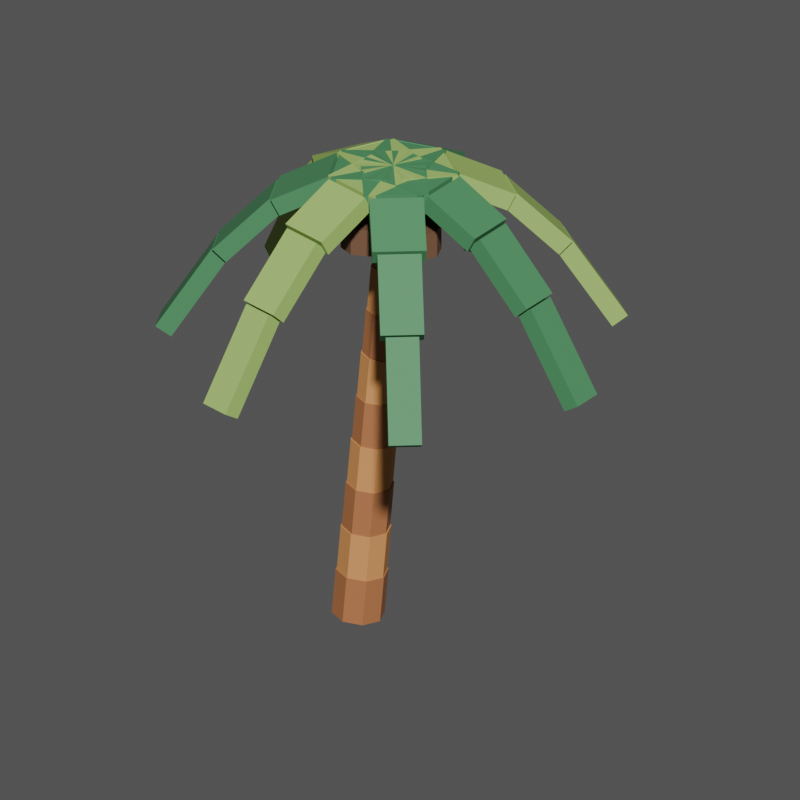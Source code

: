 # Source: island_palm.blend  (saved by Blender 5.2.44; exported with 4.5.12 LTS)
import bpy
from mathutils import Matrix  # noqa: F401  (used for matrix-valued properties, if any)

bpy.ops.wm.read_factory_settings(use_empty=True)
scene = bpy.context.scene
scene.name = 'Main_13_island_palm'

# ---- materials (node trees are filled in below, after node groups)
mat_main_wood = bpy.data.materials.new('Main_wood')
mat_main_wood.diffuse_color = (0.3005, 0.117, 0.04092, 1.0)
mat_main_wood2 = bpy.data.materials.new('Main_wood2')
mat_main_wood2.diffuse_color = (0.4735, 0.2159, 0.06301, 1.0)
mat_main_green = bpy.data.materials.new('Main_green')
mat_main_green.diffuse_color = (0.04092, 0.1812, 0.07036, 1.0)
mat_main_leaf2 = bpy.data.materials.new('Main_leaf2')
mat_main_leaf2.diffuse_color = (0.2423, 0.3968, 0.0865, 1.0)
mat_main_wood_dark = bpy.data.materials.new('Main_wood_dark')
mat_main_wood_dark.diffuse_color = (0.117, 0.05613, 0.02732, 1.0)

# ---- material node trees
mat_main_wood.use_nodes = True; mat_main_wood.node_tree.nodes.clear()
_N = mat_main_wood.node_tree.nodes; _L = mat_main_wood.node_tree.links
n0 = _N.new('ShaderNodeBsdfPrincipled'); n0.name = '原理化 BSDF'; n0.location = (-200, 100)
n0.inputs[0].default_value = (0.3005, 0.117, 0.04092, 1.0)
n0.inputs[2].default_value = 0.73
n0.inputs[10].default_value = 0.005
n1 = _N.new('ShaderNodeOutputMaterial'); n1.name = '材质输出'; n1.location = (200, 100)
_L.new(n0.outputs[0], n1.inputs[0])
n1.is_active_output = True
mat_main_wood2.use_nodes = True; mat_main_wood2.node_tree.nodes.clear()
_N = mat_main_wood2.node_tree.nodes; _L = mat_main_wood2.node_tree.links
n0 = _N.new('ShaderNodeBsdfPrincipled'); n0.name = '原理化 BSDF'; n0.location = (-200, 100)
n0.inputs[0].default_value = (0.4735, 0.2159, 0.06301, 1.0)
n0.inputs[2].default_value = 0.73
n0.inputs[10].default_value = 0.005
n1 = _N.new('ShaderNodeOutputMaterial'); n1.name = '材质输出'; n1.location = (200, 100)
_L.new(n0.outputs[0], n1.inputs[0])
n1.is_active_output = True
mat_main_green.use_nodes = True; mat_main_green.node_tree.nodes.clear()
_N = mat_main_green.node_tree.nodes; _L = mat_main_green.node_tree.links
n0 = _N.new('ShaderNodeBsdfPrincipled'); n0.name = '原理化 BSDF'; n0.location = (-200, 100)
n0.inputs[0].default_value = (0.04092, 0.1812, 0.07036, 1.0)
n0.inputs[2].default_value = 0.73
n0.inputs[10].default_value = 0.005
n1 = _N.new('ShaderNodeOutputMaterial'); n1.name = '材质输出'; n1.location = (200, 100)
_L.new(n0.outputs[0], n1.inputs[0])
n1.is_active_output = True
mat_main_leaf2.use_nodes = True; mat_main_leaf2.node_tree.nodes.clear()
_N = mat_main_leaf2.node_tree.nodes; _L = mat_main_leaf2.node_tree.links
n0 = _N.new('ShaderNodeBsdfPrincipled'); n0.name = '原理化 BSDF'; n0.location = (-200, 100)
n0.inputs[0].default_value = (0.2423, 0.3968, 0.0865, 1.0)
n0.inputs[2].default_value = 0.73
n0.inputs[10].default_value = 0.005
n1 = _N.new('ShaderNodeOutputMaterial'); n1.name = '材质输出'; n1.location = (200, 100)
_L.new(n0.outputs[0], n1.inputs[0])
n1.is_active_output = True
mat_main_wood_dark.use_nodes = True; mat_main_wood_dark.node_tree.nodes.clear()
_N = mat_main_wood_dark.node_tree.nodes; _L = mat_main_wood_dark.node_tree.links
n0 = _N.new('ShaderNodeBsdfPrincipled'); n0.name = '原理化 BSDF'; n0.location = (-200, 100)
n0.inputs[0].default_value = (0.117, 0.05613, 0.02732, 1.0)
n0.inputs[2].default_value = 0.73
n0.inputs[10].default_value = 0.005
n1 = _N.new('ShaderNodeOutputMaterial'); n1.name = '材质输出'; n1.location = (200, 100)
_L.new(n0.outputs[0], n1.inputs[0])
n1.is_active_output = True

# ---- world
world_island_palm_world_001 = bpy.data.worlds.new('island_palm_world.001'); scene.world = world_island_palm_world_001
world_island_palm_world_001.use_nodes = True; world_island_palm_world_001.node_tree.nodes.clear()
_N = world_island_palm_world_001.node_tree.nodes; _L = world_island_palm_world_001.node_tree.links
n0 = _N.new('ShaderNodeBackground'); n0.name = '背景'; n0.location = (-200, 100)
n0.inputs[0].default_value = (0.05, 0.05, 0.05, 1.0)
n1 = _N.new('ShaderNodeOutputWorld'); n1.name = '世界输出'; n1.location = (200, 100)
_L.new(n0.outputs[0], n1.inputs[0])
n1.is_active_output = True
world_island_palm_world_001.color = (0.19, 0.26, 0.31)

# ---- cameras
cam_island_palm_camera_001 = bpy.data.cameras.new('island_palm_camera.001')
cam_island_palm_camera_001.type = 'ORTHO'
cam_island_palm_camera_001.ortho_scale = 5.407

# ---- meshes
me_island_palm_body_wood_001 = bpy.data.meshes.new('island_palm_body_wood.001')
me_island_palm_body_wood_001.from_pydata([(-2.765e-09, 0.182, 7.87e-08), (-0.1281, 0.1287, 0.01232), (-0.1812, -1.49e-08, 0.01742), (-0.1281, -0.1287, 0.01232), (2.765e-09, -0.182, -7.87e-08), (0.1281, -0.1287, -0.01232), (0.1812, 1.49e-08, -0.01742), (0.1281, 0.1287, -0.01232), (0.0325, 0.182, 0.338), (-0.0956, 0.1287, 0.3503), (-0.1487, -1.49e-08, 0.3554), (-0.0956, -0.1287, 0.3503), (0.0325, -0.182, 0.338), (0.1606, -0.1287, 0.3257), (0.2137, 1.49e-08, 0.3206), (0.1606, 0.1287, 0.3257), (0.065, 0.1664, 0.676), (-0.05212, 0.1177, 0.6873), (-0.1006, -7.451e-09, 0.6919), (-0.05212, -0.1177, 0.6873), (0.065, -0.1664, 0.676), (0.1821, -0.1177, 0.6647), (0.2306, 7.451e-09, 0.6601), (0.1821, 0.1177, 0.6647), (0.0975, 0.1664, 1.014), (-0.01962, 0.1177, 1.025), (-0.06814, -7.451e-09, 1.03), (-0.01962, -0.1177, 1.025), (0.0975, -0.1664, 1.014), (0.2146, -0.1177, 1.003), (0.2631, 7.451e-09, 0.9981), (0.2146, 0.1177, 1.003), (0.13, 0.1508, 1.352), (0.02386, 0.1066, 1.362), (-0.02011, -7.451e-09, 1.366), (0.02386, -0.1066, 1.362), (0.13, -0.1508, 1.352), (0.2361, -0.1066, 1.342), (0.2801, 7.451e-09, 1.338), (0.2361, 0.1066, 1.342), (0.1625, 0.1508, 1.69), (0.05636, 0.1066, 1.7), (0.01239, -7.451e-09, 1.704), (0.05636, -0.1066, 1.7), (0.1625, -0.1508, 1.69), (0.2686, -0.1066, 1.68), (0.3126, 7.451e-09, 1.676), (0.2686, 0.1066, 1.68), (0.195, 0.1352, 2.028), (0.09984, 0.0956, 2.037), (0.06042, 0.0, 2.041), (0.09984, -0.0956, 2.037), (0.195, -0.1352, 2.028), (0.2902, -0.0956, 2.019), (0.3296, 0.0, 2.015), (0.2902, 0.0956, 2.019), (0.2275, 0.1352, 2.366), (0.1323, 0.0956, 2.375), (0.09292, 0.0, 2.379), (0.1323, -0.0956, 2.375), (0.2275, -0.1352, 2.366), (0.3227, -0.0956, 2.357), (0.3621, 0.0, 2.353), (0.3227, 0.0956, 2.357), (0.26, 0.1196, 2.704), (0.1758, 0.08457, 2.712), (0.1409, 0.0, 2.715), (0.1758, -0.08457, 2.712), (0.26, -0.1196, 2.704), (0.3442, -0.08457, 2.696), (0.3791, 0.0, 2.693), (0.3442, 0.08457, 2.696), (0.2925, 0.1196, 3.042), (0.2083, 0.08457, 3.05), (0.1734, 0.0, 3.053), (0.2083, -0.08457, 3.05), (0.2925, -0.1196, 3.042), (0.3767, -0.08457, 3.034), (0.4116, 0.0, 3.031), (0.3767, 0.08457, 3.034)], [], [(0, 1, 9, 8), (1, 2, 10, 9), (2, 3, 11, 10), (3, 4, 12, 11), (4, 5, 13, 12), (5, 6, 14, 13), (6, 7, 15, 14), (7, 0, 8, 15), (7, 6, 5, 4, 3, 2, 1, 0), (8, 9, 10, 11, 12, 13, 14, 15), (16, 17, 25, 24), (17, 18, 26, 25), (18, 19, 27, 26), (19, 20, 28, 27), (20, 21, 29, 28), (21, 22, 30, 29), (22, 23, 31, 30), (23, 16, 24, 31), (23, 22, 21, 20, 19, 18, 17, 16), (24, 25, 26, 27, 28, 29, 30, 31), (32, 33, 41, 40), (33, 34, 42, 41), (34, 35, 43, 42), (35, 36, 44, 43), (36, 37, 45, 44), (37, 38, 46, 45), (38, 39, 47, 46), (39, 32, 40, 47), (39, 38, 37, 36, 35, 34, 33, 32), (40, 41, 42, 43, 44, 45, 46, 47), (48, 49, 57, 56), (49, 50, 58, 57), (50, 51, 59, 58), (51, 52, 60, 59), (52, 53, 61, 60), (53, 54, 62, 61), (54, 55, 63, 62), (55, 48, 56, 63), (55, 54, 53, 52, 51, 50, 49, 48), (56, 57, 58, 59, 60, 61, 62, 63), (64, 65, 73, 72), (65, 66, 74, 73), (66, 67, 75, 74), (67, 68, 76, 75), (68, 69, 77, 76), (69, 70, 78, 77), (70, 71, 79, 78), (71, 64, 72, 79), (71, 70, 69, 68, 67, 66, 65, 64), (72, 73, 74, 75, 76, 77, 78, 79)])
me_island_palm_body_wood_001.materials.append(mat_main_wood)
me_island_palm_body_wood_001.update()
me_island_palm_body_wood2_001 = bpy.data.meshes.new('island_palm_body_wood2.001')
me_island_palm_body_wood2_001.from_pydata([(0.0325, 0.1742, 0.338), (-0.09011, 0.1232, 0.3498), (-0.1409, -1.49e-08, 0.3547), (-0.09011, -0.1232, 0.3498), (0.0325, -0.1742, 0.338), (0.1551, -0.1232, 0.3262), (0.2059, 1.49e-08, 0.3213), (0.1551, 0.1232, 0.3262), (0.065, 0.1742, 0.676), (-0.05761, 0.1232, 0.6878), (-0.1084, -1.49e-08, 0.6927), (-0.05761, -0.1232, 0.6878), (0.065, -0.1742, 0.676), (0.1876, -0.1232, 0.6642), (0.2384, 1.49e-08, 0.6593), (0.1876, 0.1232, 0.6642), (0.0975, 0.1586, 1.014), (-0.01413, 0.1121, 1.025), (-0.06037, 0.0, 1.029), (-0.01413, -0.1121, 1.025), (0.0975, -0.1586, 1.014), (0.2091, -0.1121, 1.003), (0.2554, 0.0, 0.9988), (0.2091, 0.1121, 1.003), (0.13, 0.1586, 1.352), (0.01837, 0.1121, 1.363), (-0.02787, 0.0, 1.367), (0.01837, -0.1121, 1.363), (0.13, -0.1586, 1.352), (0.2416, -0.1121, 1.341), (0.2879, 0.0, 1.337), (0.2416, 0.1121, 1.341), (0.1625, 0.143, 1.69), (0.06185, 0.1011, 1.7), (0.02016, 0.0, 1.704), (0.06185, -0.1011, 1.7), (0.1625, -0.143, 1.69), (0.2632, -0.1011, 1.68), (0.3048, 0.0, 1.676), (0.2632, 0.1011, 1.68), (0.195, 0.143, 2.028), (0.09435, 0.1011, 2.038), (0.05266, 0.0, 2.042), (0.09435, -0.1011, 2.038), (0.195, -0.143, 2.028), (0.2957, -0.1011, 2.018), (0.3373, 0.0, 2.014), (0.2957, 0.1011, 2.018), (0.2275, 0.1274, 2.366), (0.1378, 0.09009, 2.375), (0.1007, -7.451e-09, 2.378), (0.1378, -0.09009, 2.375), (0.2275, -0.1274, 2.366), (0.3172, -0.09009, 2.357), (0.3543, 7.451e-09, 2.354), (0.3172, 0.09009, 2.357), (0.26, 0.1274, 2.704), (0.1703, 0.09009, 2.713), (0.1332, -7.451e-09, 2.716), (0.1703, -0.09009, 2.713), (0.26, -0.1274, 2.704), (0.3497, -0.09009, 2.695), (0.3868, 7.451e-09, 2.692), (0.3497, 0.09009, 2.695)], [], [(0, 1, 9, 8), (1, 2, 10, 9), (2, 3, 11, 10), (3, 4, 12, 11), (4, 5, 13, 12), (5, 6, 14, 13), (6, 7, 15, 14), (7, 0, 8, 15), (7, 6, 5, 4, 3, 2, 1, 0), (8, 9, 10, 11, 12, 13, 14, 15), (16, 17, 25, 24), (17, 18, 26, 25), (18, 19, 27, 26), (19, 20, 28, 27), (20, 21, 29, 28), (21, 22, 30, 29), (22, 23, 31, 30), (23, 16, 24, 31), (23, 22, 21, 20, 19, 18, 17, 16), (24, 25, 26, 27, 28, 29, 30, 31), (32, 33, 41, 40), (33, 34, 42, 41), (34, 35, 43, 42), (35, 36, 44, 43), (36, 37, 45, 44), (37, 38, 46, 45), (38, 39, 47, 46), (39, 32, 40, 47), (39, 38, 37, 36, 35, 34, 33, 32), (40, 41, 42, 43, 44, 45, 46, 47), (48, 49, 57, 56), (49, 50, 58, 57), (50, 51, 59, 58), (51, 52, 60, 59), (52, 53, 61, 60), (53, 54, 62, 61), (54, 55, 63, 62), (55, 48, 56, 63), (55, 54, 53, 52, 51, 50, 49, 48), (56, 57, 58, 59, 60, 61, 62, 63)])
me_island_palm_body_wood2_001.materials.append(mat_main_wood2)
me_island_palm_body_wood2_001.update()
me_island_palm_body_green_001 = bpy.data.meshes.new('island_palm_body_green.001')
me_island_palm_body_green_001.from_pydata([(0.2882, -0.221, 3.341), (0.2882, 0.221, 3.341), (0.2968, 0.221, 3.471), (0.2968, -0.221, 3.471), (0.6782, -0.221, 3.315), (0.6782, 0.221, 3.315), (0.6868, 0.221, 3.445), (0.6868, -0.221, 3.445), (0.6519, -0.1853, 3.323), (0.6519, 0.1852, 3.323), (0.7131, 0.1852, 3.437), (0.7131, -0.1853, 3.437), (1.042, -0.1852, 3.115), (1.042, 0.1853, 3.115), (1.103, 0.1853, 3.229), (1.103, -0.1852, 3.229), (1.025, -0.1495, 3.128), (1.025, 0.1495, 3.128), (1.12, 0.1495, 3.216), (1.12, -0.1495, 3.216), (1.415, -0.1495, 2.712), (1.415, 0.1495, 2.712), (1.51, 0.1495, 2.8), (1.51, -0.1495, 2.8), (1.407, -0.1138, 2.722), (1.407, 0.1137, 2.722), (1.518, 0.1137, 2.79), (1.518, -0.1138, 2.79), (1.797, -0.1137, 2.098), (1.797, 0.1138, 2.098), (1.908, 0.1138, 2.166), (1.908, -0.1137, 2.166), (0.5089, 0.04496, 3.341), (0.078, -0.05339, 3.341), (0.07608, -0.04496, 3.471), (0.507, 0.05339, 3.471), (0.4221, 0.4252, 3.315), (-0.00878, 0.3268, 3.315), (-0.0107, 0.3353, 3.445), (0.4202, 0.4336, 3.445), (0.3931, 0.3916, 3.323), (0.03192, 0.3092, 3.323), (0.0183, 0.3688, 3.437), (0.3795, 0.4513, 3.437), (0.3063, 0.7718, 3.115), (-0.05487, 0.6894, 3.115), (-0.06848, 0.749, 3.229), (0.2927, 0.8315, 3.229), (0.2752, 0.7475, 3.128), (-0.01627, 0.6809, 3.128), (-0.03737, 0.7734, 3.216), (0.2541, 0.8399, 3.216), (0.1885, 1.128, 2.712), (-0.103, 1.061, 2.712), (-0.1242, 1.154, 2.8), (0.1674, 1.22, 2.8), (0.1553, 1.112, 2.722), (-0.06648, 1.062, 2.722), (-0.09101, 1.169, 2.79), (0.1308, 1.22, 2.79), (0.06853, 1.492, 2.098), (-0.1533, 1.442, 2.098), (-0.1778, 1.549, 2.166), (0.044, 1.6, 2.166), (0.2005, 0.201, 3.341), (0.3923, -0.1972, 3.341), (0.3845, -0.201, 3.471), (0.1927, 0.1972, 3.471), (-0.1509, 0.03178, 3.315), (0.04091, -0.3665, 3.315), (0.03311, -0.3702, 3.445), (-0.1587, 0.02802, 3.445), (-0.1117, 0.01096, 3.323), (0.04906, -0.3228, 3.323), (-0.00606, -0.3494, 3.437), (-0.1668, -0.01558, 3.437), (-0.4631, -0.1583, 3.115), (-0.3023, -0.4921, 3.115), (-0.3574, -0.5186, 3.229), (-0.5182, -0.1848, 3.229), (-0.4324, -0.1832, 3.128), (-0.3027, -0.4525, 3.128), (-0.3881, -0.4937, 3.216), (-0.5178, -0.2243, 3.216), (-0.7838, -0.3524, 2.712), (-0.654, -0.6218, 2.712), (-0.7395, -0.6629, 2.8), (-0.8692, -0.3935, 2.8), (-0.7613, -0.3812, 2.722), (-0.6626, -0.5862, 2.722), (-0.7619, -0.634, 2.79), (-0.8606, -0.4291, 2.79), (-1.113, -0.5505, 2.098), (-1.014, -0.7554, 2.098), (-1.113, -0.8033, 2.166), (-1.212, -0.5983, 2.166), (0.117, -0.1344, 3.341), (0.4626, 0.1412, 3.341), (0.468, 0.1344, 3.471), (0.1224, -0.1412, 3.471), (0.3602, -0.4393, 3.315), (0.7057, -0.1637, 3.315), (0.7111, -0.1705, 3.445), (0.3656, -0.4461, 3.445), (0.3718, -0.3965, 3.323), (0.6614, -0.1655, 3.323), (0.6996, -0.2133, 3.437), (0.4099, -0.4443, 3.437), (0.6149, -0.7014, 3.115), (0.9046, -0.4704, 3.115), (0.9427, -0.5182, 3.229), (0.6531, -0.7492, 3.229), (0.6324, -0.666, 3.128), (0.8661, -0.4795, 3.128), (0.9253, -0.5537, 3.216), (0.6915, -0.7401, 3.216), (0.8755, -0.9709, 2.712), (1.109, -0.7845, 2.712), (1.168, -0.8586, 2.8), (0.9347, -1.045, 2.8), (0.8987, -0.9426, 2.722), (1.077, -0.8007, 2.722), (1.145, -0.8869, 2.79), (0.9674, -1.029, 2.79), (1.142, -1.247, 2.098), (1.32, -1.106, 2.098), (1.388, -1.192, 2.166), (1.211, -1.334, 2.166)], [], [(0, 3, 2, 1), (4, 5, 6, 7), (0, 1, 5, 4), (1, 2, 6, 5), (2, 3, 7, 6), (3, 0, 4, 7), (8, 11, 10, 9), (12, 13, 14, 15), (8, 9, 13, 12), (9, 10, 14, 13), (10, 11, 15, 14), (11, 8, 12, 15), (16, 19, 18, 17), (20, 21, 22, 23), (16, 17, 21, 20), (17, 18, 22, 21), (18, 19, 23, 22), (19, 16, 20, 23), (24, 27, 26, 25), (28, 29, 30, 31), (24, 25, 29, 28), (25, 26, 30, 29), (26, 27, 31, 30), (27, 24, 28, 31), (32, 35, 34, 33), (36, 37, 38, 39), (32, 33, 37, 36), (33, 34, 38, 37), (34, 35, 39, 38), (35, 32, 36, 39), (40, 43, 42, 41), (44, 45, 46, 47), (40, 41, 45, 44), (41, 42, 46, 45), (42, 43, 47, 46), (43, 40, 44, 47), (48, 51, 50, 49), (52, 53, 54, 55), (48, 49, 53, 52), (49, 50, 54, 53), (50, 51, 55, 54), (51, 48, 52, 55), (56, 59, 58, 57), (60, 61, 62, 63), (56, 57, 61, 60), (57, 58, 62, 61), (58, 59, 63, 62), (59, 56, 60, 63), (64, 67, 66, 65), (68, 69, 70, 71), (64, 65, 69, 68), (65, 66, 70, 69), (66, 67, 71, 70), (67, 64, 68, 71), (72, 75, 74, 73), (76, 77, 78, 79), (72, 73, 77, 76), (73, 74, 78, 77), (74, 75, 79, 78), (75, 72, 76, 79), (80, 83, 82, 81), (84, 85, 86, 87), (80, 81, 85, 84), (81, 82, 86, 85), (82, 83, 87, 86), (83, 80, 84, 87), (88, 91, 90, 89), (92, 93, 94, 95), (88, 89, 93, 92), (89, 90, 94, 93), (90, 91, 95, 94), (91, 88, 92, 95), (96, 99, 98, 97), (100, 101, 102, 103), (96, 97, 101, 100), (97, 98, 102, 101), (98, 99, 103, 102), (99, 96, 100, 103), (104, 107, 106, 105), (108, 109, 110, 111), (104, 105, 109, 108), (105, 106, 110, 109), (106, 107, 111, 110), (107, 104, 108, 111), (112, 115, 114, 113), (116, 117, 118, 119), (112, 113, 117, 116), (113, 114, 118, 117), (114, 115, 119, 118), (115, 112, 116, 119), (120, 123, 122, 121), (124, 125, 126, 127), (120, 121, 125, 124), (121, 122, 126, 125), (122, 123, 127, 126), (123, 120, 124, 127)])
me_island_palm_body_green_001.materials.append(mat_main_green)
me_island_palm_body_green_001.update()
me_island_palm_body_leaf2_001 = bpy.data.meshes.new('island_palm_body_leaf2.001')
me_island_palm_body_leaf2_001.from_pydata([(0.4626, -0.1412, 3.341), (0.117, 0.1344, 3.341), (0.1224, 0.1412, 3.471), (0.468, -0.1344, 3.471), (0.7057, 0.1637, 3.315), (0.3602, 0.4393, 3.315), (0.3656, 0.4461, 3.445), (0.7111, 0.1705, 3.445), (0.6614, 0.1655, 3.323), (0.3718, 0.3965, 3.323), (0.4099, 0.4443, 3.437), (0.6996, 0.2133, 3.437), (0.9046, 0.4704, 3.115), (0.6149, 0.7014, 3.115), (0.6531, 0.7492, 3.229), (0.9427, 0.5182, 3.229), (0.8661, 0.4795, 3.128), (0.6324, 0.666, 3.128), (0.6915, 0.7401, 3.216), (0.9253, 0.5537, 3.216), (1.109, 0.7845, 2.712), (0.8755, 0.9709, 2.712), (0.9347, 1.045, 2.8), (1.168, 0.8586, 2.8), (1.077, 0.8007, 2.722), (0.8987, 0.9426, 2.722), (0.9674, 1.029, 2.79), (1.145, 0.8869, 2.79), (1.32, 1.106, 2.098), (1.142, 1.247, 2.098), (1.211, 1.334, 2.166), (1.388, 1.192, 2.166), (0.3923, 0.1972, 3.341), (0.2005, -0.201, 3.341), (0.1927, -0.1972, 3.471), (0.3845, 0.201, 3.471), (0.04091, 0.3665, 3.315), (-0.1509, -0.03178, 3.315), (-0.1587, -0.02802, 3.445), (0.03311, 0.3702, 3.445), (0.04906, 0.3228, 3.323), (-0.1117, -0.01096, 3.323), (-0.1668, 0.01558, 3.437), (-0.00606, 0.3494, 3.437), (-0.3023, 0.4921, 3.115), (-0.4631, 0.1583, 3.115), (-0.5182, 0.1848, 3.229), (-0.3574, 0.5186, 3.229), (-0.3027, 0.4525, 3.128), (-0.4324, 0.1832, 3.128), (-0.5178, 0.2243, 3.216), (-0.3881, 0.4937, 3.216), (-0.654, 0.6218, 2.712), (-0.7838, 0.3524, 2.712), (-0.8692, 0.3935, 2.8), (-0.7395, 0.6629, 2.8), (-0.6626, 0.5862, 2.722), (-0.7613, 0.3812, 2.722), (-0.8606, 0.4291, 2.79), (-0.7619, 0.634, 2.79), (-1.014, 0.7554, 2.098), (-1.113, 0.5505, 2.098), (-1.212, 0.5983, 2.166), (-1.113, 0.8033, 2.166), (0.078, 0.05339, 3.341), (0.5089, -0.04496, 3.341), (0.507, -0.05339, 3.471), (0.07608, 0.04496, 3.471), (-0.00878, -0.3268, 3.315), (0.4221, -0.4252, 3.315), (0.4202, -0.4336, 3.445), (-0.0107, -0.3353, 3.445), (0.03192, -0.3092, 3.323), (0.3931, -0.3916, 3.323), (0.3795, -0.4513, 3.437), (0.0183, -0.3688, 3.437), (-0.05487, -0.6894, 3.115), (0.3063, -0.7718, 3.115), (0.2927, -0.8315, 3.229), (-0.06848, -0.749, 3.229), (-0.01627, -0.6809, 3.128), (0.2752, -0.7475, 3.128), (0.2541, -0.8399, 3.216), (-0.03737, -0.7734, 3.216), (-0.103, -1.061, 2.712), (0.1885, -1.128, 2.712), (0.1674, -1.22, 2.8), (-0.1242, -1.154, 2.8), (-0.06648, -1.062, 2.722), (0.1553, -1.112, 2.722), (0.1308, -1.22, 2.79), (-0.09101, -1.169, 2.79), (-0.1533, -1.442, 2.098), (0.06853, -1.492, 2.098), (0.044, -1.6, 2.166), (-0.1778, -1.549, 2.166)], [], [(0, 3, 2, 1), (4, 5, 6, 7), (0, 1, 5, 4), (1, 2, 6, 5), (2, 3, 7, 6), (3, 0, 4, 7), (8, 11, 10, 9), (12, 13, 14, 15), (8, 9, 13, 12), (9, 10, 14, 13), (10, 11, 15, 14), (11, 8, 12, 15), (16, 19, 18, 17), (20, 21, 22, 23), (16, 17, 21, 20), (17, 18, 22, 21), (18, 19, 23, 22), (19, 16, 20, 23), (24, 27, 26, 25), (28, 29, 30, 31), (24, 25, 29, 28), (25, 26, 30, 29), (26, 27, 31, 30), (27, 24, 28, 31), (32, 35, 34, 33), (36, 37, 38, 39), (32, 33, 37, 36), (33, 34, 38, 37), (34, 35, 39, 38), (35, 32, 36, 39), (40, 43, 42, 41), (44, 45, 46, 47), (40, 41, 45, 44), (41, 42, 46, 45), (42, 43, 47, 46), (43, 40, 44, 47), (48, 51, 50, 49), (52, 53, 54, 55), (48, 49, 53, 52), (49, 50, 54, 53), (50, 51, 55, 54), (51, 48, 52, 55), (56, 59, 58, 57), (60, 61, 62, 63), (56, 57, 61, 60), (57, 58, 62, 61), (58, 59, 63, 62), (59, 56, 60, 63), (64, 67, 66, 65), (68, 69, 70, 71), (64, 65, 69, 68), (65, 66, 70, 69), (66, 67, 71, 70), (67, 64, 68, 71), (72, 75, 74, 73), (76, 77, 78, 79), (72, 73, 77, 76), (73, 74, 78, 77), (74, 75, 79, 78), (75, 72, 76, 79), (80, 83, 82, 81), (84, 85, 86, 87), (80, 81, 85, 84), (81, 82, 86, 85), (82, 83, 87, 86), (83, 80, 84, 87), (88, 91, 90, 89), (92, 93, 94, 95), (88, 89, 93, 92), (89, 90, 94, 93), (90, 91, 95, 94), (91, 88, 92, 95)])
me_island_palm_body_leaf2_001.materials.append(mat_main_leaf2)
me_island_palm_body_leaf2_001.update()
me_island_palm_body_wood_dark_001 = bpy.data.meshes.new('island_palm_body_wood_dark.001')
me_island_palm_body_wood_dark_001.from_pydata([(0.3185, -1.477e-08, 2.886), (0.368, -0.1195, 2.886), (0.4875, -0.169, 2.886), (0.607, -0.1195, 2.886), (0.6565, 1.477e-08, 2.886), (0.607, 0.1195, 2.886), (0.4875, 0.169, 2.886), (0.368, 0.1195, 2.886), (0.3185, -1.477e-08, 3.081), (0.368, -0.1195, 3.081), (0.4875, -0.169, 3.081), (0.607, -0.1195, 3.081), (0.6565, 1.477e-08, 3.081), (0.607, 0.1195, 3.081), (0.4875, 0.169, 3.081), (0.368, 0.1195, 3.081), (0.04235, 0.1773, 2.886), (0.09185, 0.05781, 2.886), (0.2114, 0.008313, 2.886), (0.3309, 0.05781, 2.886), (0.3804, 0.1773, 2.886), (0.3309, 0.2968, 2.886), (0.2114, 0.3463, 2.886), (0.09185, 0.2968, 2.886), (0.04235, 0.1773, 3.081), (0.09185, 0.05781, 3.081), (0.2114, 0.008313, 3.081), (0.3309, 0.05781, 3.081), (0.3804, 0.1773, 3.081), (0.3309, 0.2968, 3.081), (0.2114, 0.3463, 3.081), (0.09185, 0.2968, 3.081), (-0.003961, -0.1476, 2.886), (0.04554, -0.2671, 2.886), (0.165, -0.3166, 2.886), (0.2845, -0.2671, 2.886), (0.334, -0.1476, 2.886), (0.2845, -0.02808, 2.886), (0.165, 0.02142, 2.886), (0.04554, -0.02808, 2.886), (-0.003961, -0.1476, 3.081), (0.04554, -0.2671, 3.081), (0.165, -0.3166, 3.081), (0.2845, -0.2671, 3.081), (0.334, -0.1476, 3.081), (0.2845, -0.02808, 3.081), (0.165, 0.02142, 3.081), (0.04554, -0.02808, 3.081)], [], [(0, 1, 9, 8), (1, 2, 10, 9), (2, 3, 11, 10), (3, 4, 12, 11), (4, 5, 13, 12), (5, 6, 14, 13), (6, 7, 15, 14), (7, 0, 8, 15), (7, 6, 5, 4, 3, 2, 1, 0), (8, 9, 10, 11, 12, 13, 14, 15), (16, 17, 25, 24), (17, 18, 26, 25), (18, 19, 27, 26), (19, 20, 28, 27), (20, 21, 29, 28), (21, 22, 30, 29), (22, 23, 31, 30), (23, 16, 24, 31), (23, 22, 21, 20, 19, 18, 17, 16), (24, 25, 26, 27, 28, 29, 30, 31), (32, 33, 41, 40), (33, 34, 42, 41), (34, 35, 43, 42), (35, 36, 44, 43), (36, 37, 45, 44), (37, 38, 46, 45), (38, 39, 47, 46), (39, 32, 40, 47), (39, 38, 37, 36, 35, 34, 33, 32), (40, 41, 42, 43, 44, 45, 46, 47)])
me_island_palm_body_wood_dark_001.materials.append(mat_main_wood_dark)
me_island_palm_body_wood_dark_001.update()

# ---- objects
ob_island_palm_001 = bpy.data.objects.new('island_palm.001', None)
ob_body__wood_007 = bpy.data.objects.new('body__wood.007', me_island_palm_body_wood_001)
ob_body__wood2_009 = bpy.data.objects.new('body__wood2.009', me_island_palm_body_wood2_001)
ob_body__green_003 = bpy.data.objects.new('body__green.003', me_island_palm_body_green_001)
ob_body__leaf2_003 = bpy.data.objects.new('body__leaf2.003', me_island_palm_body_leaf2_001)
ob_body__wood_dark_009 = bpy.data.objects.new('body__wood_dark.009', me_island_palm_body_wood_dark_001)
ob_reviewcamera_023 = bpy.data.objects.new('ReviewCamera.023', cam_island_palm_camera_001)

# ---- transforms, parenting, visibility, modifiers, constraints
ob_island_palm_001.location = (0.0, 0.0, 0.0)
ob_body__wood_007.parent = ob_island_palm_001
ob_body__wood_007.location = (0.0, 0.0, 0.01742)
ob_body__wood2_009.parent = ob_island_palm_001
ob_body__wood2_009.location = (0.0, 0.0, 0.01742)
ob_body__green_003.parent = ob_island_palm_001
ob_body__green_003.location = (0.0, 0.0, 0.01742)
ob_body__leaf2_003.parent = ob_island_palm_001
ob_body__leaf2_003.location = (0.0, 0.0, 0.01742)
ob_body__wood_dark_009.parent = ob_island_palm_001
ob_body__wood_dark_009.location = (0.0, 0.0, 0.01742)
ob_reviewcamera_023.location = (4.359, -5.581, 5.215)
ob_reviewcamera_023.rotation_euler = (1.101, 2.003e-08, 0.6232)

# ---- collection membership
scene.collection.objects.link(ob_island_palm_001)
scene.collection.objects.link(ob_body__wood_007)
scene.collection.objects.link(ob_body__wood2_009)
scene.collection.objects.link(ob_body__green_003)
scene.collection.objects.link(ob_body__leaf2_003)
scene.collection.objects.link(ob_body__wood_dark_009)
scene.collection.objects.link(ob_reviewcamera_023)

# ---- scene / render settings (as saved in the file)
scene.camera = ob_reviewcamera_023
scene.frame_start = 1; scene.frame_end = 250; scene.frame_set(1)
scene.render.engine = 'BLENDER_WORKBENCH'
scene.render.image_settings.exr_codec = 'NONE'
scene.render.resolution_x = 640
scene.render.resolution_y = 640
scene.render.use_bake_clear = False
scene.render.bake_margin = 0
scene.render.bake_bias = 0.0
scene.render.bake_samples = 0
scene.render.simplify_subdivision_render = 0
scene.render.simplify_child_particles_render = 0.0
scene.render.compositor_device = 'GPU'
scene.eevee.use_volume_custom_range = False
scene.eevee.gtao_distance = 0.0
scene.eevee.use_fast_gi = False
scene.eevee.fast_gi_thickness_near = 0.1
scene.eevee.fast_gi_thickness_far = 0.0
scene.eevee.ray_tracing_options.screen_trace_thickness = 0.1
scene.view_settings.exposure = 0.9
bpy.context.view_layer.update()

# ---- added for rendering (the .blend has no usable light): sun
light_auto_sun = bpy.data.lights.new('AutoSun', 'SUN')
light_auto_sun.energy = 3.0
light_auto_sun.angle = 0.0523599
ob_auto_sun = bpy.data.objects.new('AutoSun', light_auto_sun)
scene.collection.objects.link(ob_auto_sun)
ob_auto_sun.rotation_euler = (0.872665, 0.174533, 0.523599)
bpy.context.view_layer.update()
